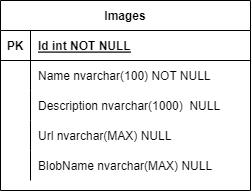

The diagram above was exported from draw.io. Its source (the exported page's mxGraphModel, read from the mxfile embedded in the PNG):
<mxGraphModel dx="1434" dy="764" grid="1" gridSize="10" guides="1" tooltips="1" connect="1" arrows="1" fold="1" page="1" pageScale="1" pageWidth="850" pageHeight="1100" math="0" shadow="0" extFonts="Permanent Marker^https://fonts.googleapis.com/css?family=Permanent+Marker">
  <root>
    <mxCell id="0" />
    <mxCell id="1" parent="0" />
    <mxCell id="C-vyLk0tnHw3VtMMgP7b-23" value="Images" style="shape=table;startSize=30;container=1;collapsible=1;childLayout=tableLayout;fixedRows=1;rowLines=0;fontStyle=1;align=center;resizeLast=1;" parent="1" vertex="1">
      <mxGeometry x="288" y="140" width="250" height="190" as="geometry" />
    </mxCell>
    <mxCell id="C-vyLk0tnHw3VtMMgP7b-24" value="" style="shape=partialRectangle;collapsible=0;dropTarget=0;pointerEvents=0;fillColor=none;points=[[0,0.5],[1,0.5]];portConstraint=eastwest;top=0;left=0;right=0;bottom=1;" parent="C-vyLk0tnHw3VtMMgP7b-23" vertex="1">
      <mxGeometry y="30" width="250" height="30" as="geometry" />
    </mxCell>
    <mxCell id="C-vyLk0tnHw3VtMMgP7b-25" value="PK" style="shape=partialRectangle;overflow=hidden;connectable=0;fillColor=none;top=0;left=0;bottom=0;right=0;fontStyle=1;" parent="C-vyLk0tnHw3VtMMgP7b-24" vertex="1">
      <mxGeometry width="30" height="30" as="geometry">
        <mxRectangle width="30" height="30" as="alternateBounds" />
      </mxGeometry>
    </mxCell>
    <mxCell id="C-vyLk0tnHw3VtMMgP7b-26" value="Id int NOT NULL " style="shape=partialRectangle;overflow=hidden;connectable=0;fillColor=none;top=0;left=0;bottom=0;right=0;align=left;spacingLeft=6;fontStyle=5;" parent="C-vyLk0tnHw3VtMMgP7b-24" vertex="1">
      <mxGeometry x="30" width="220" height="30" as="geometry">
        <mxRectangle width="220" height="30" as="alternateBounds" />
      </mxGeometry>
    </mxCell>
    <mxCell id="C-vyLk0tnHw3VtMMgP7b-27" value="" style="shape=partialRectangle;collapsible=0;dropTarget=0;pointerEvents=0;fillColor=none;points=[[0,0.5],[1,0.5]];portConstraint=eastwest;top=0;left=0;right=0;bottom=0;" parent="C-vyLk0tnHw3VtMMgP7b-23" vertex="1">
      <mxGeometry y="60" width="250" height="30" as="geometry" />
    </mxCell>
    <mxCell id="C-vyLk0tnHw3VtMMgP7b-28" value="" style="shape=partialRectangle;overflow=hidden;connectable=0;fillColor=none;top=0;left=0;bottom=0;right=0;" parent="C-vyLk0tnHw3VtMMgP7b-27" vertex="1">
      <mxGeometry width="30" height="30" as="geometry">
        <mxRectangle width="30" height="30" as="alternateBounds" />
      </mxGeometry>
    </mxCell>
    <mxCell id="C-vyLk0tnHw3VtMMgP7b-29" value="Name nvarchar(100) NOT NULL" style="shape=partialRectangle;overflow=hidden;connectable=0;fillColor=none;top=0;left=0;bottom=0;right=0;align=left;spacingLeft=6;" parent="C-vyLk0tnHw3VtMMgP7b-27" vertex="1">
      <mxGeometry x="30" width="220" height="30" as="geometry">
        <mxRectangle width="220" height="30" as="alternateBounds" />
      </mxGeometry>
    </mxCell>
    <mxCell id="AwDkYnAUFhnwFW9dJ0T8-1" value="" style="shape=partialRectangle;collapsible=0;dropTarget=0;pointerEvents=0;fillColor=none;points=[[0,0.5],[1,0.5]];portConstraint=eastwest;top=0;left=0;right=0;bottom=0;" vertex="1" parent="C-vyLk0tnHw3VtMMgP7b-23">
      <mxGeometry y="90" width="250" height="30" as="geometry" />
    </mxCell>
    <mxCell id="AwDkYnAUFhnwFW9dJ0T8-2" value="" style="shape=partialRectangle;overflow=hidden;connectable=0;fillColor=none;top=0;left=0;bottom=0;right=0;" vertex="1" parent="AwDkYnAUFhnwFW9dJ0T8-1">
      <mxGeometry width="30" height="30" as="geometry">
        <mxRectangle width="30" height="30" as="alternateBounds" />
      </mxGeometry>
    </mxCell>
    <mxCell id="AwDkYnAUFhnwFW9dJ0T8-3" value="Description nvarchar(1000)  NULL" style="shape=partialRectangle;overflow=hidden;connectable=0;fillColor=none;top=0;left=0;bottom=0;right=0;align=left;spacingLeft=6;" vertex="1" parent="AwDkYnAUFhnwFW9dJ0T8-1">
      <mxGeometry x="30" width="220" height="30" as="geometry">
        <mxRectangle width="220" height="30" as="alternateBounds" />
      </mxGeometry>
    </mxCell>
    <mxCell id="AwDkYnAUFhnwFW9dJ0T8-4" value="" style="shape=partialRectangle;collapsible=0;dropTarget=0;pointerEvents=0;fillColor=none;points=[[0,0.5],[1,0.5]];portConstraint=eastwest;top=0;left=0;right=0;bottom=0;" vertex="1" parent="C-vyLk0tnHw3VtMMgP7b-23">
      <mxGeometry y="120" width="250" height="30" as="geometry" />
    </mxCell>
    <mxCell id="AwDkYnAUFhnwFW9dJ0T8-5" value="" style="shape=partialRectangle;overflow=hidden;connectable=0;fillColor=none;top=0;left=0;bottom=0;right=0;" vertex="1" parent="AwDkYnAUFhnwFW9dJ0T8-4">
      <mxGeometry width="30" height="30" as="geometry">
        <mxRectangle width="30" height="30" as="alternateBounds" />
      </mxGeometry>
    </mxCell>
    <mxCell id="AwDkYnAUFhnwFW9dJ0T8-6" value="Url nvarchar(MAX) NULL" style="shape=partialRectangle;overflow=hidden;connectable=0;fillColor=none;top=0;left=0;bottom=0;right=0;align=left;spacingLeft=6;" vertex="1" parent="AwDkYnAUFhnwFW9dJ0T8-4">
      <mxGeometry x="30" width="220" height="30" as="geometry">
        <mxRectangle width="220" height="30" as="alternateBounds" />
      </mxGeometry>
    </mxCell>
    <mxCell id="AwDkYnAUFhnwFW9dJ0T8-7" value="" style="shape=partialRectangle;collapsible=0;dropTarget=0;pointerEvents=0;fillColor=none;points=[[0,0.5],[1,0.5]];portConstraint=eastwest;top=0;left=0;right=0;bottom=0;" vertex="1" parent="C-vyLk0tnHw3VtMMgP7b-23">
      <mxGeometry y="150" width="250" height="30" as="geometry" />
    </mxCell>
    <mxCell id="AwDkYnAUFhnwFW9dJ0T8-8" value="" style="shape=partialRectangle;overflow=hidden;connectable=0;fillColor=none;top=0;left=0;bottom=0;right=0;" vertex="1" parent="AwDkYnAUFhnwFW9dJ0T8-7">
      <mxGeometry width="30" height="30" as="geometry">
        <mxRectangle width="30" height="30" as="alternateBounds" />
      </mxGeometry>
    </mxCell>
    <mxCell id="AwDkYnAUFhnwFW9dJ0T8-9" value="BlobName nvarchar(MAX) NULL" style="shape=partialRectangle;overflow=hidden;connectable=0;fillColor=none;top=0;left=0;bottom=0;right=0;align=left;spacingLeft=6;" vertex="1" parent="AwDkYnAUFhnwFW9dJ0T8-7">
      <mxGeometry x="30" width="220" height="30" as="geometry">
        <mxRectangle width="220" height="30" as="alternateBounds" />
      </mxGeometry>
    </mxCell>
  </root>
</mxGraphModel>